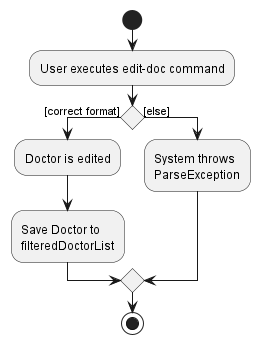

The diagram above was rendered by PlantUML. Its source (embedded in the PNG):
@startuml
start
:User executes edit-doc command;
'Since the beta syntax does not support placing the condition outside the
'diamond we place it as the true branch instead.

if () then ([correct format])
    :Doctor is edited;
    :Save Doctor to
    filteredDoctorList;
else ([else])
    :System throws
    ParseException;
endif
stop
@enduml